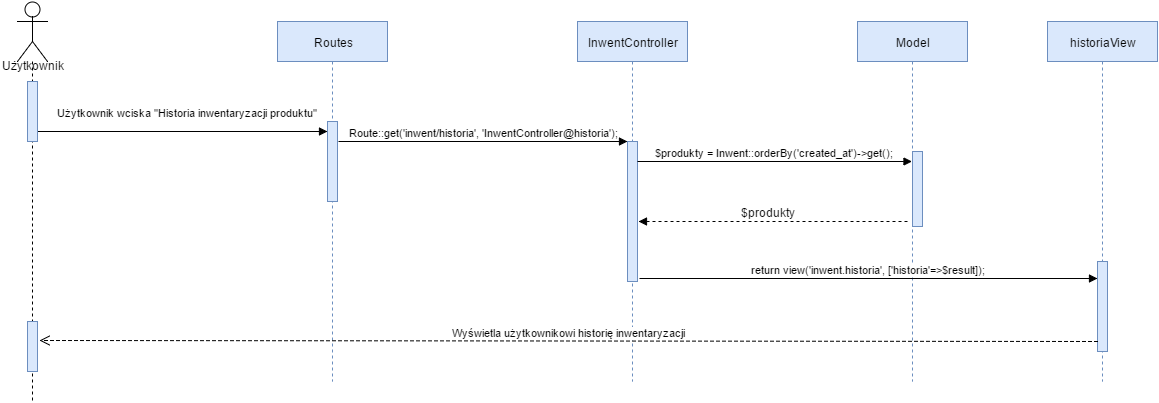

The diagram above was exported from draw.io. Its source (the exported page's mxGraphModel, read from the mxfile embedded in the PNG):
<mxGraphModel dx="1698" dy="446" grid="1" gridSize="10" guides="1" tooltips="1" connect="1" arrows="1" fold="1" page="1" pageScale="1" pageWidth="826" pageHeight="1169" background="#ffffff" math="0" shadow="0">
  <root>
    <mxCell id="0" />
    <mxCell id="1" parent="0" />
    <mxCell id="19" value="Routes" style="shape=umlLifeline;perimeter=lifelinePerimeter;whiteSpace=wrap;html=1;container=1;collapsible=0;recursiveResize=0;outlineConnect=0;shadow=0;labelBackgroundColor=none;fillColor=#dae8fc;strokeColor=#6c8ebf;" parent="1" vertex="1">
      <mxGeometry x="160" y="40" width="110" height="360" as="geometry" />
    </mxCell>
    <mxCell id="24" value="" style="html=1;points=[];perimeter=orthogonalPerimeter;shadow=0;labelBackgroundColor=none;fillColor=#dae8fc;strokeColor=#6c8ebf;" parent="19" vertex="1">
      <mxGeometry x="50" y="100" width="10" height="80" as="geometry" />
    </mxCell>
    <mxCell id="20" value="InwentController" style="shape=umlLifeline;perimeter=lifelinePerimeter;whiteSpace=wrap;html=1;container=1;collapsible=0;recursiveResize=0;outlineConnect=0;shadow=0;labelBackgroundColor=none;fillColor=#dae8fc;strokeColor=#6c8ebf;" parent="1" vertex="1">
      <mxGeometry x="460" y="40" width="110" height="360" as="geometry" />
    </mxCell>
    <mxCell id="26" value="" style="html=1;points=[];perimeter=orthogonalPerimeter;shadow=0;labelBackgroundColor=none;fillColor=#dae8fc;strokeColor=#6c8ebf;" parent="20" vertex="1">
      <mxGeometry x="50" y="120" width="10" height="140" as="geometry" />
    </mxCell>
    <mxCell id="60" value="$produkty = Inwent::orderBy('created_at')-&amp;gt;get();" style="html=1;verticalAlign=bottom;startArrow=none;startFill=0;endArrow=block;startSize=8;" parent="20" target="21" edge="1">
      <mxGeometry width="60" relative="1" as="geometry">
        <mxPoint x="60" y="140" as="sourcePoint" />
        <mxPoint x="110" y="140" as="targetPoint" />
      </mxGeometry>
    </mxCell>
    <mxCell id="21" value="Model" style="shape=umlLifeline;perimeter=lifelinePerimeter;whiteSpace=wrap;html=1;container=1;collapsible=0;recursiveResize=0;outlineConnect=0;shadow=0;labelBackgroundColor=none;fillColor=#dae8fc;strokeColor=#6c8ebf;" parent="1" vertex="1">
      <mxGeometry x="740" y="40" width="110" height="360" as="geometry" />
    </mxCell>
    <mxCell id="54" value="" style="html=1;points=[];perimeter=orthogonalPerimeter;shadow=0;labelBackgroundColor=none;fillColor=#dae8fc;strokeColor=#6c8ebf;" parent="21" vertex="1">
      <mxGeometry x="55" y="130" width="10" height="75" as="geometry" />
    </mxCell>
    <mxCell id="61" value="" style="html=1;verticalAlign=bottom;startArrow=none;startFill=0;endArrow=block;startSize=8;entryX=1.1;entryY=0.571;entryPerimeter=0;dashed=1;" parent="21" target="26" edge="1">
      <mxGeometry width="60" relative="1" as="geometry">
        <mxPoint x="50" y="200" as="sourcePoint" />
        <mxPoint x="110" y="200" as="targetPoint" />
      </mxGeometry>
    </mxCell>
    <mxCell id="63" value="$produkty" style="text;html=1;resizable=0;points=[];align=center;verticalAlign=middle;labelBackgroundColor=#ffffff;" parent="61" vertex="1" connectable="0">
      <mxGeometry x="0.3978" y="3" relative="1" as="geometry">
        <mxPoint x="48" y="-13" as="offset" />
      </mxGeometry>
    </mxCell>
    <mxCell id="22" value="historiaView" style="shape=umlLifeline;perimeter=lifelinePerimeter;whiteSpace=wrap;html=1;container=1;collapsible=0;recursiveResize=0;outlineConnect=0;shadow=0;labelBackgroundColor=none;fillColor=#dae8fc;strokeColor=#6c8ebf;" parent="1" vertex="1">
      <mxGeometry x="930" y="40" width="110" height="360" as="geometry" />
    </mxCell>
    <mxCell id="28" value="" style="html=1;points=[];perimeter=orthogonalPerimeter;shadow=0;labelBackgroundColor=none;fillColor=#dae8fc;strokeColor=#6c8ebf;" parent="22" vertex="1">
      <mxGeometry x="50" y="240" width="10" height="90" as="geometry" />
    </mxCell>
    <mxCell id="25" value="Użytkownik wciska &quot;Historia inwentaryzacji produktu&quot;" style="html=1;verticalAlign=bottom;startArrow=none;endArrow=block;startSize=8;startFill=0;" parent="1" source="18" target="24" edge="1">
      <mxGeometry x="0.6552" y="91" relative="1" as="geometry">
        <mxPoint x="150" y="140" as="sourcePoint" />
        <Array as="points">
          <mxPoint x="160" y="150" />
        </Array>
        <mxPoint x="-90" y="81" as="offset" />
      </mxGeometry>
    </mxCell>
    <mxCell id="27" value="Route::get('inwent/historia', 'InwentController@historia');" style="html=1;verticalAlign=bottom;startArrow=none;endArrow=block;startSize=8;startFill=0;" parent="1" target="26" edge="1">
      <mxGeometry relative="1" as="geometry">
        <mxPoint x="221" y="160" as="sourcePoint" />
      </mxGeometry>
    </mxCell>
    <mxCell id="29" value="return view('inwent.historia', ['historia'=&amp;gt;$result]);" style="html=1;verticalAlign=bottom;startArrow=none;endArrow=block;startSize=8;exitX=1.2;exitY=0.975;exitPerimeter=0;startFill=0;" parent="1" source="26" target="28" edge="1">
      <mxGeometry relative="1" as="geometry">
        <mxPoint x="690" y="180" as="sourcePoint" />
      </mxGeometry>
    </mxCell>
    <mxCell id="66" value="Wyświetla użytkownikowi historię inwentaryzacji" style="html=1;verticalAlign=bottom;endArrow=open;dashed=1;endSize=8;strokeColor=#000000;entryX=1.2;entryY=0.38;entryPerimeter=0;" parent="1" edge="1" target="71">
      <mxGeometry relative="1" as="geometry">
        <mxPoint x="980" y="360" as="sourcePoint" />
        <mxPoint x="98" y="360" as="targetPoint" />
      </mxGeometry>
    </mxCell>
    <mxCell id="67" value="&lt;div&gt;&lt;br&gt;&lt;/div&gt;Użytkownik" style="shape=umlLifeline;participant=umlActor;perimeter=lifelinePerimeter;whiteSpace=wrap;html=1;container=1;collapsible=0;recursiveResize=0;verticalAlign=top;spacingTop=36;labelBackgroundColor=none;outlineConnect=0;shadow=0;fillColor=none;gradientColor=#ffffff;size=60;" parent="1" vertex="1">
      <mxGeometry x="-100" y="20" width="30" height="400" as="geometry" />
    </mxCell>
    <mxCell id="18" value="" style="html=1;points=[];perimeter=orthogonalPerimeter;shadow=0;labelBackgroundColor=none;fillColor=#dae8fc;strokeColor=#6c8ebf;" parent="67" vertex="1">
      <mxGeometry x="10" y="80" width="10" height="60" as="geometry" />
    </mxCell>
    <mxCell id="71" value="" style="html=1;points=[];perimeter=orthogonalPerimeter;shadow=0;labelBackgroundColor=none;fillColor=#dae8fc;strokeColor=#6c8ebf;" parent="67" vertex="1">
      <mxGeometry x="10" y="320" width="10" height="50" as="geometry" />
    </mxCell>
  </root>
</mxGraphModel>